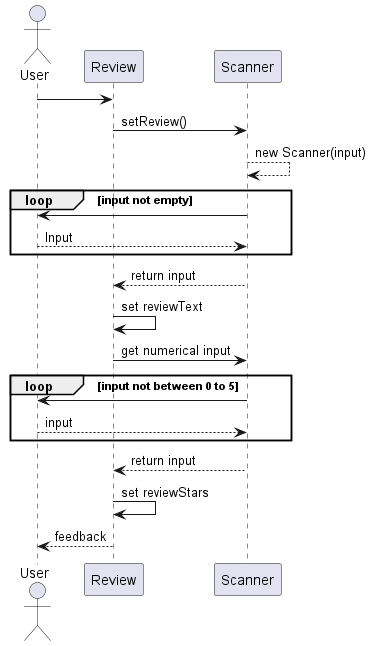

The diagram above was rendered by PlantUML. Its source (embedded in the PNG):
@startuml

'review1, class diagram'
actor User

User -> Review
Review -> Scanner : setReview()
Scanner --> Scanner : new Scanner(input)

loop input not empty
    Scanner -> User
    User --> Scanner : Input
end

Scanner --> Review : return input
Review -> Review : set reviewText

Review -> Scanner : get numerical input

loop input not between 0 to 5
    Scanner -> User
    User --> Scanner : input
end

Scanner --> Review : return input

Review -> Review : set reviewStars

Review --> User : feedback
@enduml